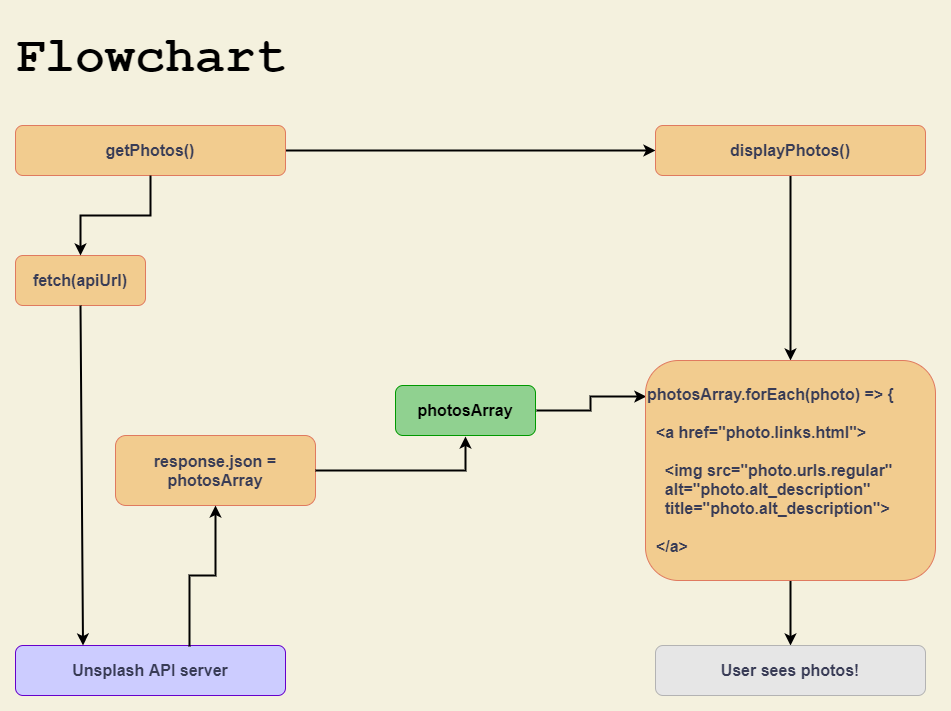

The diagram above was exported from draw.io. Its source (the exported page's mxGraphModel, read from the mxfile embedded in the PNG):
<mxGraphModel dx="1180" dy="910" grid="1" gridSize="10" guides="1" tooltips="1" connect="1" arrows="1" fold="1" page="1" pageScale="1" pageWidth="850" pageHeight="1100" background="#F4F1DE" math="0" shadow="0">
  <root>
    <mxCell id="0" />
    <mxCell id="1" parent="0" />
    <mxCell id="39" value="" style="edgeStyle=orthogonalEdgeStyle;rounded=0;orthogonalLoop=1;jettySize=auto;html=1;shadow=0;fontSize=16;fontColor=#000000;strokeColor=#000000;strokeWidth=2;fillColor=#F2CC8F;entryX=0;entryY=0.5;entryDx=0;entryDy=0;" edge="1" parent="1" source="3" target="37">
      <mxGeometry relative="1" as="geometry">
        <mxPoint x="460" y="175" as="targetPoint" />
      </mxGeometry>
    </mxCell>
    <mxCell id="3" value="getPhotos()" style="rounded=1;whiteSpace=wrap;html=1;fontColor=#393C56;strokeColor=#E07A5F;align=center;fontStyle=1;fillColor=#F2CC8F;fontSize=16;" vertex="1" parent="1">
      <mxGeometry x="110" y="150" width="270" height="50" as="geometry" />
    </mxCell>
    <mxCell id="28" value="fetch(apiUrl)" style="rounded=1;whiteSpace=wrap;html=1;fontColor=#393C56;strokeColor=#E07A5F;align=center;fontStyle=1;fillColor=#F2CC8F;fontSize=16;" vertex="1" parent="1">
      <mxGeometry x="110" y="280" width="130" height="50" as="geometry" />
    </mxCell>
    <mxCell id="29" value="" style="endArrow=classic;html=1;shadow=0;fontSize=16;fontColor=#393C56;fillColor=#F2CC8F;exitX=0.5;exitY=1;exitDx=0;exitDy=0;entryX=0.5;entryY=0;entryDx=0;entryDy=0;edgeStyle=orthogonalEdgeStyle;rounded=0;strokeColor=#000000;fontStyle=0;strokeWidth=2;" edge="1" parent="1" source="3" target="28">
      <mxGeometry width="50" height="50" relative="1" as="geometry">
        <mxPoint x="310" y="300" as="sourcePoint" />
        <mxPoint x="360" y="250" as="targetPoint" />
      </mxGeometry>
    </mxCell>
    <mxCell id="30" value="Unsplash API server" style="rounded=1;whiteSpace=wrap;html=1;fontColor=#393C56;align=center;fontStyle=1;fontSize=16;strokeColor=#6600CC;fillColor=#CCCCFF;" vertex="1" parent="1">
      <mxGeometry x="110" y="670" width="270" height="50" as="geometry" />
    </mxCell>
    <mxCell id="31" value="response.json = photosArray" style="rounded=1;whiteSpace=wrap;html=1;fontColor=#393C56;strokeColor=#E07A5F;align=center;fontStyle=1;fillColor=#F2CC8F;fontSize=16;" vertex="1" parent="1">
      <mxGeometry x="210" y="460" width="200" height="70" as="geometry" />
    </mxCell>
    <mxCell id="32" value="" style="endArrow=classic;html=1;shadow=0;fontSize=16;fontColor=#393C56;strokeColor=#000000;strokeWidth=2;fillColor=#F2CC8F;exitX=0.5;exitY=1;exitDx=0;exitDy=0;entryX=0.25;entryY=0;entryDx=0;entryDy=0;" edge="1" parent="1" source="28" target="30">
      <mxGeometry width="50" height="50" relative="1" as="geometry">
        <mxPoint x="200" y="450" as="sourcePoint" />
        <mxPoint x="250" y="400" as="targetPoint" />
      </mxGeometry>
    </mxCell>
    <mxCell id="33" value="" style="endArrow=classic;html=1;shadow=0;fontSize=16;fontColor=#393C56;strokeColor=#000000;strokeWidth=2;fillColor=#F2CC8F;exitX=0.644;exitY=0.02;exitDx=0;exitDy=0;edgeStyle=orthogonalEdgeStyle;rounded=0;exitPerimeter=0;entryX=0.5;entryY=1;entryDx=0;entryDy=0;" edge="1" parent="1" source="30" target="31">
      <mxGeometry width="50" height="50" relative="1" as="geometry">
        <mxPoint x="550" y="540" as="sourcePoint" />
        <mxPoint x="600" y="490" as="targetPoint" />
      </mxGeometry>
    </mxCell>
    <mxCell id="41" style="edgeStyle=orthogonalEdgeStyle;rounded=0;orthogonalLoop=1;jettySize=auto;html=1;shadow=0;fontSize=16;fontColor=#000000;strokeColor=#000000;strokeWidth=2;fillColor=#F2CC8F;entryX=0.003;entryY=0.164;entryDx=0;entryDy=0;entryPerimeter=0;" edge="1" parent="1" source="34" target="38">
      <mxGeometry relative="1" as="geometry" />
    </mxCell>
    <mxCell id="34" value="photosArray" style="rounded=1;align=center;fontStyle=1;fontSize=16;perimeterSpacing=1;fontColor=#000000;labelBackgroundColor=none;labelBorderColor=none;whiteSpace=wrap;html=1;glass=0;sketch=0;shadow=0;gradientDirection=north;fillColor=#90D190;strokeColor=#009900;" vertex="1" parent="1">
      <mxGeometry x="490" y="410" width="140" height="50" as="geometry" />
    </mxCell>
    <mxCell id="35" value="" style="endArrow=classic;html=1;shadow=0;fontSize=16;fontColor=#393C56;strokeColor=#000000;strokeWidth=2;fillColor=#F2CC8F;exitX=1;exitY=0.5;exitDx=0;exitDy=0;entryX=0.5;entryY=1;entryDx=0;entryDy=0;edgeStyle=orthogonalEdgeStyle;rounded=0;" edge="1" parent="1" source="31" target="34">
      <mxGeometry width="50" height="50" relative="1" as="geometry">
        <mxPoint x="480" y="570" as="sourcePoint" />
        <mxPoint x="530" y="520" as="targetPoint" />
      </mxGeometry>
    </mxCell>
    <mxCell id="40" value="" style="edgeStyle=orthogonalEdgeStyle;rounded=0;orthogonalLoop=1;jettySize=auto;html=1;shadow=0;fontSize=16;fontColor=#000000;strokeColor=#000000;strokeWidth=2;fillColor=#F2CC8F;" edge="1" parent="1" source="37" target="38">
      <mxGeometry relative="1" as="geometry" />
    </mxCell>
    <mxCell id="37" value="displayPhotos()" style="rounded=1;whiteSpace=wrap;html=1;fontColor=#393C56;strokeColor=#E07A5F;align=center;fontStyle=1;fillColor=#F2CC8F;fontSize=16;" vertex="1" parent="1">
      <mxGeometry x="750" y="150" width="270" height="50" as="geometry" />
    </mxCell>
    <mxCell id="43" value="" style="edgeStyle=orthogonalEdgeStyle;rounded=0;orthogonalLoop=1;jettySize=auto;html=1;shadow=0;fontSize=16;fontColor=#000000;strokeColor=#000000;strokeWidth=2;fillColor=#F2CC8F;" edge="1" parent="1" source="38" target="42">
      <mxGeometry relative="1" as="geometry" />
    </mxCell>
    <mxCell id="38" value="photosArray.forEach(photo) =&amp;gt; {&lt;br&gt;&lt;br&gt;&amp;nbsp; &amp;lt;a href=&quot;photo.links.html&quot;&amp;gt;&lt;br&gt;&lt;br&gt;&amp;nbsp; &amp;nbsp; &amp;lt;img src=&quot;photo.urls.regular&quot;&amp;nbsp; &amp;nbsp; &amp;nbsp; &amp;nbsp; &amp;nbsp; &amp;nbsp; &amp;nbsp; alt=&quot;photo.alt_description&quot;&amp;nbsp; &amp;nbsp; &amp;nbsp; &amp;nbsp; &amp;nbsp; &amp;nbsp; &amp;nbsp; &amp;nbsp; &amp;nbsp; title=&quot;photo.alt_description&quot;&amp;gt; &lt;br&gt;&lt;br&gt;&amp;nbsp; &amp;lt;/a&amp;gt;" style="rounded=1;whiteSpace=wrap;html=1;fontColor=#393C56;strokeColor=#E07A5F;align=left;fontStyle=1;fillColor=#F2CC8F;fontSize=16;" vertex="1" parent="1">
      <mxGeometry x="740" y="385" width="290" height="220" as="geometry" />
    </mxCell>
    <mxCell id="42" value="User sees photos!" style="rounded=1;whiteSpace=wrap;html=1;fontColor=#393C56;align=center;fontStyle=1;fontSize=16;fillColor=#E6E6E6;strokeColor=#B3B3B3;" vertex="1" parent="1">
      <mxGeometry x="750" y="670" width="270" height="50" as="geometry" />
    </mxCell>
    <mxCell id="44" value="&lt;span style=&quot;font-size: 50px&quot;&gt;&lt;b&gt;&lt;font face=&quot;Courier New&quot;&gt;Flowchart&lt;/font&gt;&lt;/b&gt;&lt;/span&gt;" style="text;html=1;strokeColor=none;fillColor=none;align=center;verticalAlign=middle;whiteSpace=wrap;rounded=0;shadow=0;glass=0;labelBackgroundColor=none;sketch=0;fontSize=16;fontColor=#000000;" vertex="1" parent="1">
      <mxGeometry x="110" y="40" width="270" height="80" as="geometry" />
    </mxCell>
  </root>
</mxGraphModel>